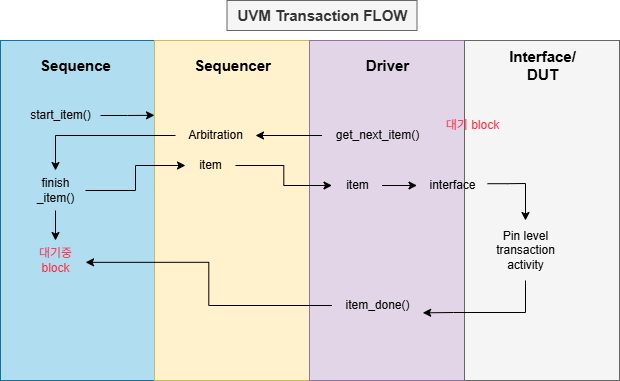

The diagram above was exported from draw.io. Its source (the exported page's mxGraphModel, read from the mxfile embedded in the PNG):
<mxGraphModel dx="926" dy="1281" grid="1" gridSize="10" guides="1" tooltips="1" connect="1" arrows="1" fold="1" page="1" pageScale="1" pageWidth="827" pageHeight="1169" math="0" shadow="0">
  <root>
    <mxCell id="0" />
    <mxCell id="1" parent="0" />
    <mxCell id="dQAa6u5VLjBpI-7ujEVl-1" value="" style="rounded=0;whiteSpace=wrap;html=1;fillColor=#b1ddf0;strokeColor=#10739e;" vertex="1" parent="1">
      <mxGeometry x="104" y="300" width="155" height="340" as="geometry" />
    </mxCell>
    <mxCell id="dQAa6u5VLjBpI-7ujEVl-2" value="Sequence" style="text;html=1;align=center;verticalAlign=middle;resizable=0;points=[];autosize=1;strokeColor=none;fillColor=none;fontSize=15;fontStyle=1" vertex="1" parent="1">
      <mxGeometry x="134" y="310" width="90" height="30" as="geometry" />
    </mxCell>
    <mxCell id="dQAa6u5VLjBpI-7ujEVl-3" value="" style="rounded=0;whiteSpace=wrap;html=1;fillColor=#fff2cc;strokeColor=#d6b656;" vertex="1" parent="1">
      <mxGeometry x="258" y="300" width="155" height="340" as="geometry" />
    </mxCell>
    <mxCell id="dQAa6u5VLjBpI-7ujEVl-4" value="Sequencer" style="text;html=1;align=center;verticalAlign=middle;resizable=0;points=[];autosize=1;strokeColor=none;fillColor=none;fontSize=15;fontStyle=1" vertex="1" parent="1">
      <mxGeometry x="285.5" y="310" width="100" height="30" as="geometry" />
    </mxCell>
    <mxCell id="dQAa6u5VLjBpI-7ujEVl-5" value="" style="rounded=0;whiteSpace=wrap;html=1;fillColor=#e1d5e7;strokeColor=#9673a6;" vertex="1" parent="1">
      <mxGeometry x="413" y="300" width="155" height="340" as="geometry" />
    </mxCell>
    <mxCell id="dQAa6u5VLjBpI-7ujEVl-6" value="Driver" style="text;html=1;align=center;verticalAlign=middle;resizable=0;points=[];autosize=1;strokeColor=none;fillColor=none;fontSize=15;fontStyle=1" vertex="1" parent="1">
      <mxGeometry x="460.5" y="310" width="60" height="30" as="geometry" />
    </mxCell>
    <mxCell id="dQAa6u5VLjBpI-7ujEVl-7" value="" style="rounded=0;whiteSpace=wrap;html=1;fillColor=#f5f5f5;fontColor=#333333;strokeColor=#666666;" vertex="1" parent="1">
      <mxGeometry x="568" y="300" width="155" height="340" as="geometry" />
    </mxCell>
    <mxCell id="dQAa6u5VLjBpI-7ujEVl-8" value="Interface/&lt;div&gt;DUT&lt;/div&gt;" style="text;html=1;align=center;verticalAlign=middle;resizable=0;points=[];autosize=1;strokeColor=none;fillColor=none;fontSize=15;fontStyle=1" vertex="1" parent="1">
      <mxGeometry x="600.5" y="300" width="90" height="50" as="geometry" />
    </mxCell>
    <mxCell id="dQAa6u5VLjBpI-7ujEVl-9" value="start_item()" style="text;html=1;align=center;verticalAlign=middle;resizable=0;points=[];autosize=1;strokeColor=none;fillColor=none;" vertex="1" parent="1">
      <mxGeometry x="124" y="360" width="80" height="30" as="geometry" />
    </mxCell>
    <mxCell id="dQAa6u5VLjBpI-7ujEVl-10" style="edgeStyle=orthogonalEdgeStyle;rounded=0;orthogonalLoop=1;jettySize=auto;html=1;" edge="1" parent="1" source="dQAa6u5VLjBpI-7ujEVl-12" target="dQAa6u5VLjBpI-7ujEVl-21">
      <mxGeometry relative="1" as="geometry" />
    </mxCell>
    <mxCell id="dQAa6u5VLjBpI-7ujEVl-11" style="edgeStyle=orthogonalEdgeStyle;rounded=0;orthogonalLoop=1;jettySize=auto;html=1;" edge="1" parent="1" source="dQAa6u5VLjBpI-7ujEVl-12" target="dQAa6u5VLjBpI-7ujEVl-19">
      <mxGeometry relative="1" as="geometry" />
    </mxCell>
    <mxCell id="dQAa6u5VLjBpI-7ujEVl-12" value="finish&lt;div&gt;_item()&lt;/div&gt;" style="text;html=1;align=center;verticalAlign=middle;resizable=0;points=[];autosize=1;strokeColor=none;fillColor=none;" vertex="1" parent="1">
      <mxGeometry x="129" y="430" width="60" height="40" as="geometry" />
    </mxCell>
    <mxCell id="dQAa6u5VLjBpI-7ujEVl-13" style="edgeStyle=orthogonalEdgeStyle;rounded=0;orthogonalLoop=1;jettySize=auto;html=1;" edge="1" parent="1" source="dQAa6u5VLjBpI-7ujEVl-14" target="dQAa6u5VLjBpI-7ujEVl-12">
      <mxGeometry relative="1" as="geometry" />
    </mxCell>
    <mxCell id="dQAa6u5VLjBpI-7ujEVl-14" value="Arbitration" style="text;html=1;align=center;verticalAlign=middle;resizable=0;points=[];autosize=1;strokeColor=none;fillColor=none;" vertex="1" parent="1">
      <mxGeometry x="279" y="380" width="80" height="30" as="geometry" />
    </mxCell>
    <mxCell id="dQAa6u5VLjBpI-7ujEVl-15" style="edgeStyle=orthogonalEdgeStyle;rounded=0;orthogonalLoop=1;jettySize=auto;html=1;" edge="1" parent="1" source="dQAa6u5VLjBpI-7ujEVl-16" target="dQAa6u5VLjBpI-7ujEVl-14">
      <mxGeometry relative="1" as="geometry" />
    </mxCell>
    <mxCell id="dQAa6u5VLjBpI-7ujEVl-16" value="get_next_item()" style="text;html=1;align=center;verticalAlign=middle;resizable=0;points=[];autosize=1;strokeColor=none;fillColor=none;" vertex="1" parent="1">
      <mxGeometry x="425.5" y="380" width="110" height="30" as="geometry" />
    </mxCell>
    <mxCell id="dQAa6u5VLjBpI-7ujEVl-17" value="item_done()" style="text;html=1;align=center;verticalAlign=middle;resizable=0;points=[];autosize=1;strokeColor=none;fillColor=none;" vertex="1" parent="1">
      <mxGeometry x="435.5" y="550" width="90" height="30" as="geometry" />
    </mxCell>
    <mxCell id="dQAa6u5VLjBpI-7ujEVl-18" value="Pin level&lt;div&gt;transaction&lt;/div&gt;&lt;div&gt;activity&lt;/div&gt;" style="text;html=1;align=center;verticalAlign=middle;resizable=0;points=[];autosize=1;strokeColor=none;fillColor=none;" vertex="1" parent="1">
      <mxGeometry x="589" y="480" width="80" height="60" as="geometry" />
    </mxCell>
    <mxCell id="dQAa6u5VLjBpI-7ujEVl-19" value="대기중&lt;div&gt;block&lt;/div&gt;" style="text;html=1;align=center;verticalAlign=middle;resizable=0;points=[];autosize=1;strokeColor=none;fillColor=none;fontColor=#FF2B40;" vertex="1" parent="1">
      <mxGeometry x="129" y="500" width="60" height="40" as="geometry" />
    </mxCell>
    <mxCell id="dQAa6u5VLjBpI-7ujEVl-20" style="edgeStyle=orthogonalEdgeStyle;rounded=0;orthogonalLoop=1;jettySize=auto;html=1;" edge="1" parent="1" source="dQAa6u5VLjBpI-7ujEVl-21" target="dQAa6u5VLjBpI-7ujEVl-23">
      <mxGeometry relative="1" as="geometry" />
    </mxCell>
    <mxCell id="dQAa6u5VLjBpI-7ujEVl-21" value="item" style="text;html=1;align=center;verticalAlign=middle;resizable=0;points=[];autosize=1;strokeColor=none;fillColor=none;" vertex="1" parent="1">
      <mxGeometry x="289" y="410" width="50" height="30" as="geometry" />
    </mxCell>
    <mxCell id="dQAa6u5VLjBpI-7ujEVl-22" style="edgeStyle=orthogonalEdgeStyle;rounded=0;orthogonalLoop=1;jettySize=auto;html=1;" edge="1" parent="1" source="dQAa6u5VLjBpI-7ujEVl-23" target="dQAa6u5VLjBpI-7ujEVl-25">
      <mxGeometry relative="1" as="geometry" />
    </mxCell>
    <mxCell id="dQAa6u5VLjBpI-7ujEVl-23" value="item" style="text;html=1;align=center;verticalAlign=middle;resizable=0;points=[];autosize=1;strokeColor=none;fillColor=none;" vertex="1" parent="1">
      <mxGeometry x="435.5" y="430" width="50" height="30" as="geometry" />
    </mxCell>
    <mxCell id="dQAa6u5VLjBpI-7ujEVl-24" style="edgeStyle=orthogonalEdgeStyle;rounded=0;orthogonalLoop=1;jettySize=auto;html=1;exitX=1.007;exitY=0.44;exitDx=0;exitDy=0;exitPerimeter=0;" edge="1" parent="1" source="dQAa6u5VLjBpI-7ujEVl-25" target="dQAa6u5VLjBpI-7ujEVl-18">
      <mxGeometry relative="1" as="geometry">
        <Array as="points">
          <mxPoint x="611" y="443" />
          <mxPoint x="624" y="443" />
        </Array>
      </mxGeometry>
    </mxCell>
    <mxCell id="dQAa6u5VLjBpI-7ujEVl-25" value="interface" style="text;html=1;align=center;verticalAlign=middle;resizable=0;points=[];autosize=1;strokeColor=none;fillColor=none;" vertex="1" parent="1">
      <mxGeometry x="520.5" y="430" width="70" height="30" as="geometry" />
    </mxCell>
    <mxCell id="dQAa6u5VLjBpI-7ujEVl-26" value="대기 block" style="text;html=1;align=center;verticalAlign=middle;resizable=0;points=[];autosize=1;strokeColor=none;fillColor=none;fontColor=#FF2B40;" vertex="1" parent="1">
      <mxGeometry x="535.5" y="370" width="80" height="30" as="geometry" />
    </mxCell>
    <mxCell id="dQAa6u5VLjBpI-7ujEVl-27" style="edgeStyle=orthogonalEdgeStyle;rounded=0;orthogonalLoop=1;jettySize=auto;html=1;entryX=0;entryY=0.22;entryDx=0;entryDy=0;entryPerimeter=0;" edge="1" parent="1" source="dQAa6u5VLjBpI-7ujEVl-9" target="dQAa6u5VLjBpI-7ujEVl-3">
      <mxGeometry relative="1" as="geometry" />
    </mxCell>
    <mxCell id="dQAa6u5VLjBpI-7ujEVl-28" style="edgeStyle=orthogonalEdgeStyle;rounded=0;orthogonalLoop=1;jettySize=auto;html=1;entryX=1.001;entryY=0.546;entryDx=0;entryDy=0;entryPerimeter=0;" edge="1" parent="1" source="dQAa6u5VLjBpI-7ujEVl-17" target="dQAa6u5VLjBpI-7ujEVl-19">
      <mxGeometry relative="1" as="geometry" />
    </mxCell>
    <mxCell id="dQAa6u5VLjBpI-7ujEVl-29" style="edgeStyle=orthogonalEdgeStyle;rounded=0;orthogonalLoop=1;jettySize=auto;html=1;entryX=1.008;entryY=0.745;entryDx=0;entryDy=0;entryPerimeter=0;" edge="1" parent="1" source="dQAa6u5VLjBpI-7ujEVl-18" target="dQAa6u5VLjBpI-7ujEVl-17">
      <mxGeometry relative="1" as="geometry">
        <Array as="points">
          <mxPoint x="629" y="572" />
          <mxPoint x="557" y="572" />
        </Array>
      </mxGeometry>
    </mxCell>
    <mxCell id="dQAa6u5VLjBpI-7ujEVl-30" value="UVM Transaction FLOW" style="text;html=1;align=center;verticalAlign=middle;resizable=0;points=[];autosize=1;strokeColor=#666666;fillColor=#f5f5f5;fontColor=#333333;fontStyle=1;fontSize=15;" vertex="1" parent="1">
      <mxGeometry x="330.5" y="260" width="190" height="30" as="geometry" />
    </mxCell>
  </root>
</mxGraphModel>